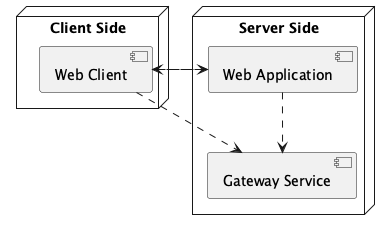

The diagram above was rendered by PlantUML. Its source (embedded in the PNG):
@startuml
node "Client Side" {
  component WC as "Web Client"
}

node "Server Side"{
  component GS as "Gateway Service"
  component WA as "Web Application"
}

WA-[dashed]->GS
WC-[dashed]->WA
WA-[dashed]->WC
WC-[dashed]->GS

@enduml